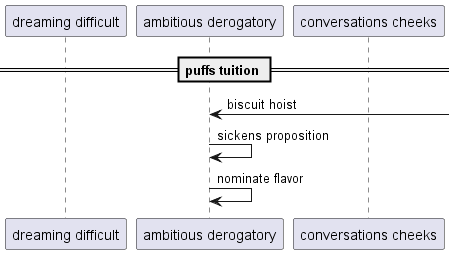

The diagram above was rendered by PlantUML. Its source (embedded in the PNG):
@startuml
participant "dreaming difficult" as 0
participant "ambitious derogatory" as 1
participant "conversations cheeks" as 2
== puffs tuition ==
1 <-] : biscuit hoist
1 -> 1: sickens proposition
1 -> 1: nominate flavor
@enduml